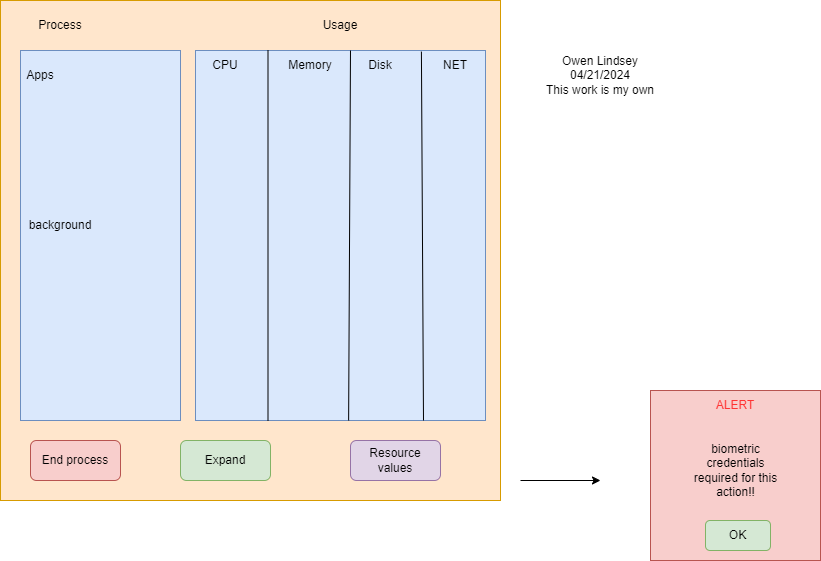

The diagram above was exported from draw.io. Its source (the exported page's mxGraphModel, read from the mxfile embedded in the PNG):
<mxGraphModel dx="2033" dy="1118" grid="1" gridSize="10" guides="1" tooltips="1" connect="1" arrows="1" fold="1" page="1" pageScale="1" pageWidth="1100" pageHeight="1700" math="0" shadow="0">
  <root>
    <mxCell id="0" />
    <mxCell id="1" parent="0" />
    <mxCell id="ItB_yovCimyXOVwyhBQp-1" value="" style="whiteSpace=wrap;html=1;aspect=fixed;fillColor=#ffe6cc;strokeColor=#d79b00;" vertex="1" parent="1">
      <mxGeometry x="100" y="120" width="500" height="500" as="geometry" />
    </mxCell>
    <mxCell id="ItB_yovCimyXOVwyhBQp-4" value="" style="rounded=0;whiteSpace=wrap;html=1;direction=south;fillColor=#dae8fc;strokeColor=#6c8ebf;" vertex="1" parent="1">
      <mxGeometry x="120" y="170" width="160" height="370" as="geometry" />
    </mxCell>
    <mxCell id="ItB_yovCimyXOVwyhBQp-5" value="" style="rounded=0;whiteSpace=wrap;html=1;direction=south;fillColor=#dae8fc;strokeColor=#6c8ebf;" vertex="1" parent="1">
      <mxGeometry x="295" y="170" width="290" height="370" as="geometry" />
    </mxCell>
    <mxCell id="ItB_yovCimyXOVwyhBQp-8" value="End process" style="rounded=1;whiteSpace=wrap;html=1;fillColor=#f8cecc;strokeColor=#b85450;" vertex="1" parent="1">
      <mxGeometry x="130" y="560" width="90" height="40" as="geometry" />
    </mxCell>
    <mxCell id="ItB_yovCimyXOVwyhBQp-9" value="Expand" style="rounded=1;whiteSpace=wrap;html=1;fillColor=#d5e8d4;strokeColor=#82b366;" vertex="1" parent="1">
      <mxGeometry x="280" y="560" width="90" height="40" as="geometry" />
    </mxCell>
    <mxCell id="ItB_yovCimyXOVwyhBQp-10" value="Resource values" style="rounded=1;whiteSpace=wrap;html=1;fillColor=#e1d5e7;strokeColor=#9673a6;" vertex="1" parent="1">
      <mxGeometry x="450" y="560" width="90" height="40" as="geometry" />
    </mxCell>
    <mxCell id="ItB_yovCimyXOVwyhBQp-11" value="" style="endArrow=classic;html=1;rounded=0;" edge="1" parent="1">
      <mxGeometry width="50" height="50" relative="1" as="geometry">
        <mxPoint x="620" y="600" as="sourcePoint" />
        <mxPoint x="700" y="600" as="targetPoint" />
      </mxGeometry>
    </mxCell>
    <mxCell id="ItB_yovCimyXOVwyhBQp-12" value="" style="whiteSpace=wrap;html=1;aspect=fixed;fillColor=#f8cecc;strokeColor=#b85450;" vertex="1" parent="1">
      <mxGeometry x="750" y="510" width="170" height="170" as="geometry" />
    </mxCell>
    <mxCell id="ItB_yovCimyXOVwyhBQp-15" value="biometric credentials required for this action!!" style="text;strokeColor=none;align=center;fillColor=none;html=1;verticalAlign=middle;whiteSpace=wrap;rounded=0;" vertex="1" parent="1">
      <mxGeometry x="787.5" y="540" width="95" height="100" as="geometry" />
    </mxCell>
    <mxCell id="ItB_yovCimyXOVwyhBQp-16" value="Process" style="text;strokeColor=none;align=center;fillColor=none;html=1;verticalAlign=middle;whiteSpace=wrap;rounded=0;" vertex="1" parent="1">
      <mxGeometry x="130" y="130" width="60" height="30" as="geometry" />
    </mxCell>
    <mxCell id="ItB_yovCimyXOVwyhBQp-17" value="Usage" style="text;strokeColor=none;align=center;fillColor=none;html=1;verticalAlign=middle;whiteSpace=wrap;rounded=0;" vertex="1" parent="1">
      <mxGeometry x="410" y="130" width="60" height="30" as="geometry" />
    </mxCell>
    <mxCell id="ItB_yovCimyXOVwyhBQp-18" value="background" style="text;strokeColor=none;align=center;fillColor=none;html=1;verticalAlign=middle;whiteSpace=wrap;rounded=0;" vertex="1" parent="1">
      <mxGeometry x="130" y="330" width="60" height="30" as="geometry" />
    </mxCell>
    <mxCell id="ItB_yovCimyXOVwyhBQp-19" value="Apps" style="text;strokeColor=none;align=center;fillColor=none;html=1;verticalAlign=middle;whiteSpace=wrap;rounded=0;" vertex="1" parent="1">
      <mxGeometry x="110" y="180" width="60" height="30" as="geometry" />
    </mxCell>
    <mxCell id="ItB_yovCimyXOVwyhBQp-20" value="" style="endArrow=none;html=1;rounded=0;entryX=0;entryY=0.75;entryDx=0;entryDy=0;exitX=1;exitY=0.75;exitDx=0;exitDy=0;" edge="1" parent="1" source="ItB_yovCimyXOVwyhBQp-5" target="ItB_yovCimyXOVwyhBQp-5">
      <mxGeometry width="50" height="50" relative="1" as="geometry">
        <mxPoint x="520" y="400" as="sourcePoint" />
        <mxPoint x="570" y="350" as="targetPoint" />
      </mxGeometry>
    </mxCell>
    <mxCell id="ItB_yovCimyXOVwyhBQp-21" value="" style="endArrow=none;html=1;rounded=0;exitX=1;exitY=0.472;exitDx=0;exitDy=0;entryX=0;entryY=0;entryDx=0;entryDy=0;exitPerimeter=0;" edge="1" parent="1" source="ItB_yovCimyXOVwyhBQp-5" target="ItB_yovCimyXOVwyhBQp-28">
      <mxGeometry width="50" height="50" relative="1" as="geometry">
        <mxPoint x="440" y="510" as="sourcePoint" />
        <mxPoint x="440" y="200" as="targetPoint" />
      </mxGeometry>
    </mxCell>
    <mxCell id="ItB_yovCimyXOVwyhBQp-22" value="" style="endArrow=none;html=1;rounded=0;entryX=0.003;entryY=0.221;entryDx=0;entryDy=0;entryPerimeter=0;" edge="1" parent="1" target="ItB_yovCimyXOVwyhBQp-5">
      <mxGeometry width="50" height="50" relative="1" as="geometry">
        <mxPoint x="523" y="540" as="sourcePoint" />
        <mxPoint x="510" y="170" as="targetPoint" />
      </mxGeometry>
    </mxCell>
    <mxCell id="ItB_yovCimyXOVwyhBQp-26" value="CPU" style="text;strokeColor=none;align=center;fillColor=none;html=1;verticalAlign=middle;whiteSpace=wrap;rounded=0;" vertex="1" parent="1">
      <mxGeometry x="295" y="170" width="60" height="30" as="geometry" />
    </mxCell>
    <mxCell id="ItB_yovCimyXOVwyhBQp-27" value="Memory" style="text;strokeColor=none;align=center;fillColor=none;html=1;verticalAlign=middle;whiteSpace=wrap;rounded=0;" vertex="1" parent="1">
      <mxGeometry x="380" y="170" width="60" height="30" as="geometry" />
    </mxCell>
    <mxCell id="ItB_yovCimyXOVwyhBQp-28" value="Disk" style="text;strokeColor=none;align=center;fillColor=none;html=1;verticalAlign=middle;whiteSpace=wrap;rounded=0;" vertex="1" parent="1">
      <mxGeometry x="450" y="170" width="60" height="30" as="geometry" />
    </mxCell>
    <mxCell id="ItB_yovCimyXOVwyhBQp-29" value="NET" style="text;strokeColor=none;align=center;fillColor=none;html=1;verticalAlign=middle;whiteSpace=wrap;rounded=0;" vertex="1" parent="1">
      <mxGeometry x="525" y="170" width="60" height="30" as="geometry" />
    </mxCell>
    <mxCell id="ItB_yovCimyXOVwyhBQp-30" value="&lt;font color=&quot;#ff3333&quot;&gt;ALERT&lt;/font&gt;" style="text;strokeColor=none;align=center;fillColor=none;html=1;verticalAlign=middle;whiteSpace=wrap;rounded=0;" vertex="1" parent="1">
      <mxGeometry x="805" y="510" width="60" height="30" as="geometry" />
    </mxCell>
    <mxCell id="ItB_yovCimyXOVwyhBQp-31" value="OK" style="rounded=1;whiteSpace=wrap;html=1;fillColor=#d5e8d4;strokeColor=#82b366;" vertex="1" parent="1">
      <mxGeometry x="805" y="640" width="65" height="30" as="geometry" />
    </mxCell>
    <mxCell id="ItB_yovCimyXOVwyhBQp-32" value="Owen Lindsey&lt;div&gt;04/21/2024&lt;/div&gt;&lt;div&gt;This work is my own&lt;/div&gt;" style="text;strokeColor=none;align=center;fillColor=none;html=1;verticalAlign=middle;whiteSpace=wrap;rounded=0;" vertex="1" parent="1">
      <mxGeometry x="640" y="130" width="120" height="130" as="geometry" />
    </mxCell>
  </root>
</mxGraphModel>